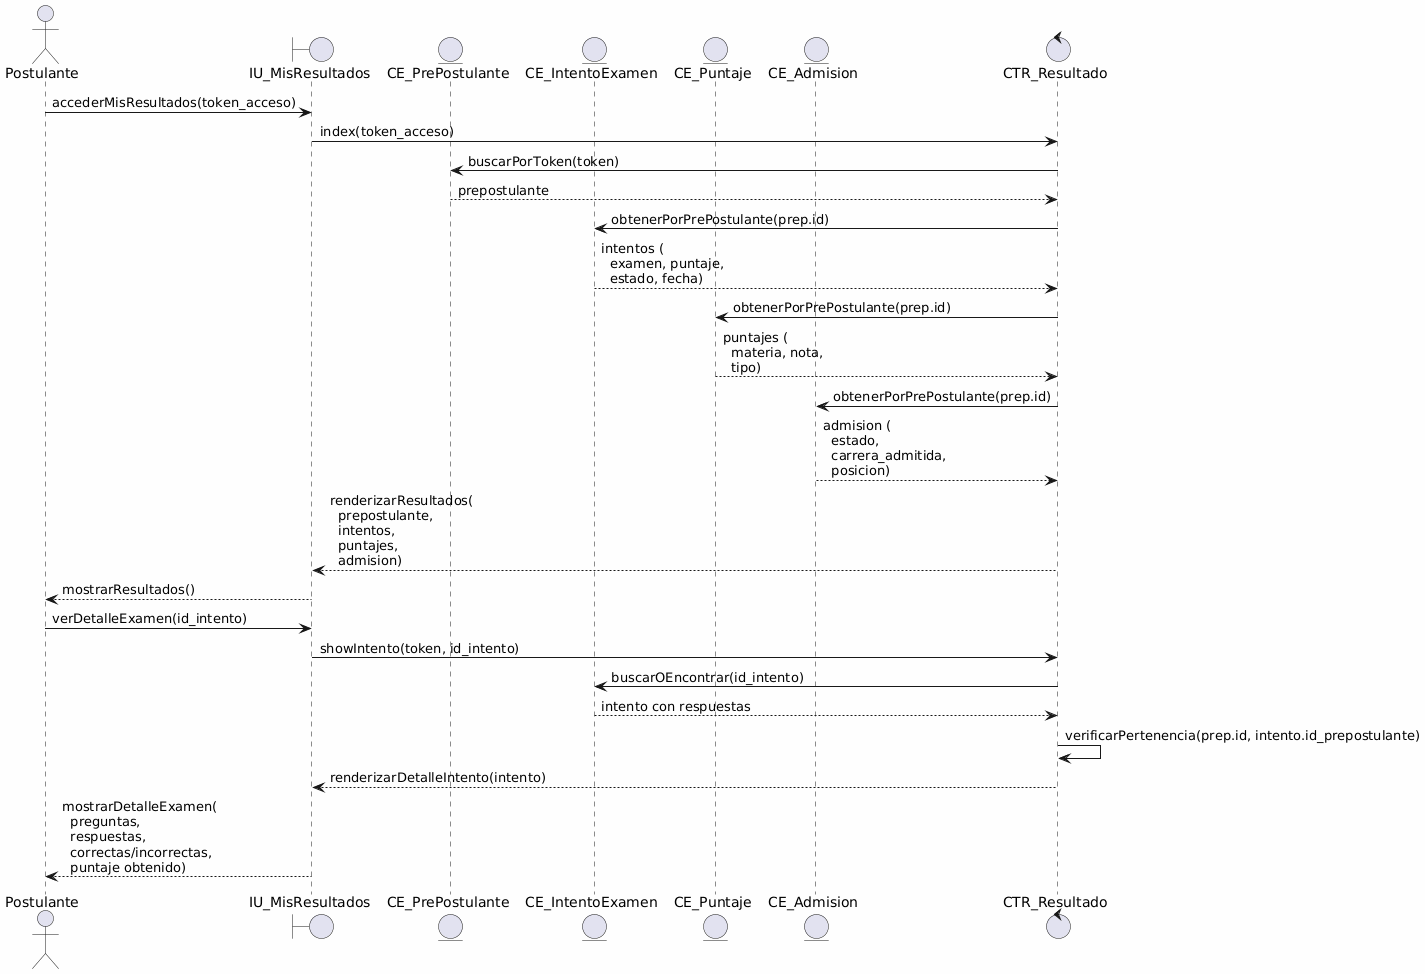

The diagram above was rendered by PlantUML. Its source (embedded in the PNG):
@startuml
skinparam backgroundColor #FEFEFE
skinparam defaultFontName Consolas

actor "Postulante" as actor
boundary "IU_MisResultados" as vista
entity "CE_PrePostulante" as prep
entity "CE_IntentoExamen" as intento
entity "CE_Puntaje" as puntaje
entity "CE_Admision" as adm
control "CTR_Resultado" as ctr

actor -> vista: accederMisResultados(token_acceso)
vista -> ctr: index(token_acceso)
ctr -> prep: buscarPorToken(token)
prep --> ctr: prepostulante
ctr -> intento: obtenerPorPrePostulante(prep.id)
intento --> ctr: intentos (\n  examen, puntaje,\n  estado, fecha)
ctr -> puntaje: obtenerPorPrePostulante(prep.id)
puntaje --> ctr: puntajes (\n  materia, nota,\n  tipo)
ctr -> adm: obtenerPorPrePostulante(prep.id)
adm --> ctr: admision (\n  estado,\n  carrera_admitida,\n  posicion)
ctr --> vista: renderizarResultados(\n  prepostulante,\n  intentos,\n  puntajes,\n  admision)
vista --> actor: mostrarResultados()

actor -> vista: verDetalleExamen(id_intento)
vista -> ctr: showIntento(token, id_intento)
ctr -> intento: buscarOEncontrar(id_intento)
intento --> ctr: intento con respuestas
ctr -> ctr: verificarPertenencia(prep.id, intento.id_prepostulante)
ctr --> vista: renderizarDetalleIntento(intento)
vista --> actor: mostrarDetalleExamen(\n  preguntas,\n  respuestas,\n  correctas/incorrectas,\n  puntaje obtenido)
@enduml